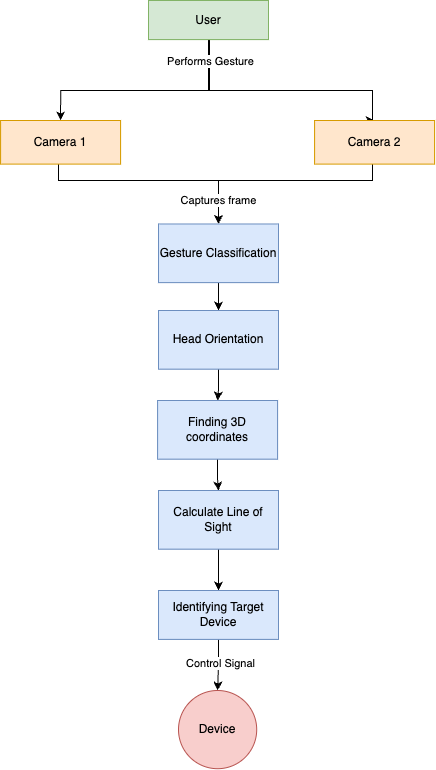

The diagram above was exported from draw.io. Its source (the exported page's mxGraphModel, read from the mxfile embedded in the PNG):
<mxGraphModel dx="1266" dy="880" grid="1" gridSize="10" guides="1" tooltips="1" connect="1" arrows="1" fold="1" page="1" pageScale="1" pageWidth="827" pageHeight="1169" math="0" shadow="0">
  <root>
    <mxCell id="0" />
    <mxCell id="1" parent="0" />
    <mxCell id="CR9_om1dgatTbYaNE21y-17" style="edgeStyle=orthogonalEdgeStyle;rounded=0;orthogonalLoop=1;jettySize=auto;html=1;entryX=0.5;entryY=0;entryDx=0;entryDy=0;" edge="1" parent="1" source="CR9_om1dgatTbYaNE21y-1" target="CR9_om1dgatTbYaNE21y-5">
      <mxGeometry relative="1" as="geometry">
        <Array as="points">
          <mxPoint x="310" y="260" />
          <mxPoint x="474" y="260" />
          <mxPoint x="474" y="290" />
        </Array>
      </mxGeometry>
    </mxCell>
    <mxCell id="CR9_om1dgatTbYaNE21y-2" style="edgeStyle=orthogonalEdgeStyle;rounded=0;orthogonalLoop=1;jettySize=auto;html=1;entryX=0.5;entryY=0;entryDx=0;entryDy=0;" edge="1" parent="1" source="CR9_om1dgatTbYaNE21y-1" target="CR9_om1dgatTbYaNE21y-4">
      <mxGeometry relative="1" as="geometry">
        <mxPoint x="160" y="256.62921348314603" as="targetPoint" />
        <Array as="points">
          <mxPoint x="311" y="260" />
          <mxPoint x="162" y="260" />
        </Array>
      </mxGeometry>
    </mxCell>
    <mxCell id="CR9_om1dgatTbYaNE21y-3" value="Performs Gesture" style="edgeLabel;html=1;align=center;verticalAlign=middle;resizable=0;points=[];" vertex="1" connectable="0" parent="CR9_om1dgatTbYaNE21y-2">
      <mxGeometry x="-0.0444" y="1" relative="1" as="geometry">
        <mxPoint x="58" y="-31" as="offset" />
      </mxGeometry>
    </mxCell>
    <mxCell id="CR9_om1dgatTbYaNE21y-1" value="User" style="rounded=0;whiteSpace=wrap;html=1;fillColor=#d5e8d4;strokeColor=#82b366;" vertex="1" parent="1">
      <mxGeometry x="250" y="170" width="120" height="39.10112359550561" as="geometry" />
    </mxCell>
    <mxCell id="CR9_om1dgatTbYaNE21y-18" style="edgeStyle=orthogonalEdgeStyle;rounded=0;orthogonalLoop=1;jettySize=auto;html=1;entryX=0.5;entryY=0;entryDx=0;entryDy=0;" edge="1" parent="1" source="CR9_om1dgatTbYaNE21y-4" target="CR9_om1dgatTbYaNE21y-6">
      <mxGeometry relative="1" as="geometry">
        <Array as="points">
          <mxPoint x="160" y="350" />
          <mxPoint x="320" y="350" />
        </Array>
      </mxGeometry>
    </mxCell>
    <mxCell id="CR9_om1dgatTbYaNE21y-4" value="Camera 1" style="rounded=0;whiteSpace=wrap;html=1;fillColor=#ffe6cc;strokeColor=#d79b00;" vertex="1" parent="1">
      <mxGeometry x="102.1" y="290" width="120" height="43.6" as="geometry" />
    </mxCell>
    <mxCell id="CR9_om1dgatTbYaNE21y-19" style="edgeStyle=orthogonalEdgeStyle;rounded=0;orthogonalLoop=1;jettySize=auto;html=1;entryX=0.5;entryY=0;entryDx=0;entryDy=0;" edge="1" parent="1" source="CR9_om1dgatTbYaNE21y-5" target="CR9_om1dgatTbYaNE21y-6">
      <mxGeometry relative="1" as="geometry">
        <Array as="points">
          <mxPoint x="474" y="350" />
          <mxPoint x="320" y="350" />
        </Array>
      </mxGeometry>
    </mxCell>
    <mxCell id="CR9_om1dgatTbYaNE21y-21" value="Captures frame" style="edgeLabel;html=1;align=center;verticalAlign=middle;resizable=0;points=[];" vertex="1" connectable="0" parent="CR9_om1dgatTbYaNE21y-19">
      <mxGeometry x="0.7655" y="-1" relative="1" as="geometry">
        <mxPoint as="offset" />
      </mxGeometry>
    </mxCell>
    <mxCell id="CR9_om1dgatTbYaNE21y-5" value="Camera 2" style="rounded=0;whiteSpace=wrap;html=1;fillColor=#ffe6cc;strokeColor=#d79b00;" vertex="1" parent="1">
      <mxGeometry x="416.1" y="290" width="120" height="43.6" as="geometry" />
    </mxCell>
    <mxCell id="CR9_om1dgatTbYaNE21y-22" style="edgeStyle=orthogonalEdgeStyle;rounded=0;orthogonalLoop=1;jettySize=auto;html=1;" edge="1" parent="1" source="CR9_om1dgatTbYaNE21y-6" target="CR9_om1dgatTbYaNE21y-7">
      <mxGeometry relative="1" as="geometry" />
    </mxCell>
    <mxCell id="CR9_om1dgatTbYaNE21y-6" value="Gesture Classification" style="rounded=0;whiteSpace=wrap;html=1;fillColor=#dae8fc;strokeColor=#6c8ebf;" vertex="1" parent="1">
      <mxGeometry x="260" y="393.4831460674157" width="120" height="58.651685393258425" as="geometry" />
    </mxCell>
    <mxCell id="CR9_om1dgatTbYaNE21y-23" style="edgeStyle=orthogonalEdgeStyle;rounded=0;orthogonalLoop=1;jettySize=auto;html=1;entryX=0.5;entryY=0;entryDx=0;entryDy=0;" edge="1" parent="1" source="CR9_om1dgatTbYaNE21y-7" target="CR9_om1dgatTbYaNE21y-8">
      <mxGeometry relative="1" as="geometry" />
    </mxCell>
    <mxCell id="CR9_om1dgatTbYaNE21y-7" value="Head Orientation" style="rounded=0;whiteSpace=wrap;html=1;fillColor=#dae8fc;strokeColor=#6c8ebf;" vertex="1" parent="1">
      <mxGeometry x="260" y="480.0012359550562" width="120" height="58.651685393258425" as="geometry" />
    </mxCell>
    <mxCell id="CR9_om1dgatTbYaNE21y-24" style="edgeStyle=orthogonalEdgeStyle;rounded=0;orthogonalLoop=1;jettySize=auto;html=1;entryX=0.5;entryY=0;entryDx=0;entryDy=0;" edge="1" parent="1" source="CR9_om1dgatTbYaNE21y-8" target="CR9_om1dgatTbYaNE21y-9">
      <mxGeometry relative="1" as="geometry" />
    </mxCell>
    <mxCell id="CR9_om1dgatTbYaNE21y-8" value="Finding 3D coordinates" style="rounded=0;whiteSpace=wrap;html=1;fillColor=#dae8fc;strokeColor=#6c8ebf;" vertex="1" parent="1">
      <mxGeometry x="259.1" y="570.0040449438202" width="120" height="58.651685393258425" as="geometry" />
    </mxCell>
    <mxCell id="CR9_om1dgatTbYaNE21y-25" style="edgeStyle=orthogonalEdgeStyle;rounded=0;orthogonalLoop=1;jettySize=auto;html=1;" edge="1" parent="1" source="CR9_om1dgatTbYaNE21y-9" target="CR9_om1dgatTbYaNE21y-10">
      <mxGeometry relative="1" as="geometry" />
    </mxCell>
    <mxCell id="CR9_om1dgatTbYaNE21y-9" value="Calculate Line of Sight" style="rounded=0;whiteSpace=wrap;html=1;fillColor=#dae8fc;strokeColor=#6c8ebf;" vertex="1" parent="1">
      <mxGeometry x="260" y="659.9968539325843" width="120" height="58.651685393258425" as="geometry" />
    </mxCell>
    <mxCell id="CR9_om1dgatTbYaNE21y-11" style="edgeStyle=orthogonalEdgeStyle;rounded=0;orthogonalLoop=1;jettySize=auto;html=1;" edge="1" parent="1" source="CR9_om1dgatTbYaNE21y-10" target="CR9_om1dgatTbYaNE21y-14">
      <mxGeometry relative="1" as="geometry">
        <mxPoint x="310" y="950.6741573033707" as="targetPoint" />
      </mxGeometry>
    </mxCell>
    <mxCell id="CR9_om1dgatTbYaNE21y-12" value="Control Signal" style="edgeLabel;html=1;align=center;verticalAlign=middle;resizable=0;points=[];" vertex="1" connectable="0" parent="CR9_om1dgatTbYaNE21y-11">
      <mxGeometry x="-0.1224" y="1" relative="1" as="geometry">
        <mxPoint as="offset" />
      </mxGeometry>
    </mxCell>
    <mxCell id="CR9_om1dgatTbYaNE21y-10" value="Identifying Target Device" style="rounded=0;whiteSpace=wrap;html=1;fillColor=#dae8fc;strokeColor=#6c8ebf;" vertex="1" parent="1">
      <mxGeometry x="260" y="759.9996629213483" width="120" height="48.87640449438202" as="geometry" />
    </mxCell>
    <mxCell id="CR9_om1dgatTbYaNE21y-14" value="Device" style="ellipse;whiteSpace=wrap;html=1;aspect=fixed;fillColor=#f8cecc;strokeColor=#b85450;" vertex="1" parent="1">
      <mxGeometry x="280" y="859.9977528089888" width="78.20224719101122" height="78.20224719101122" as="geometry" />
    </mxCell>
  </root>
</mxGraphModel>